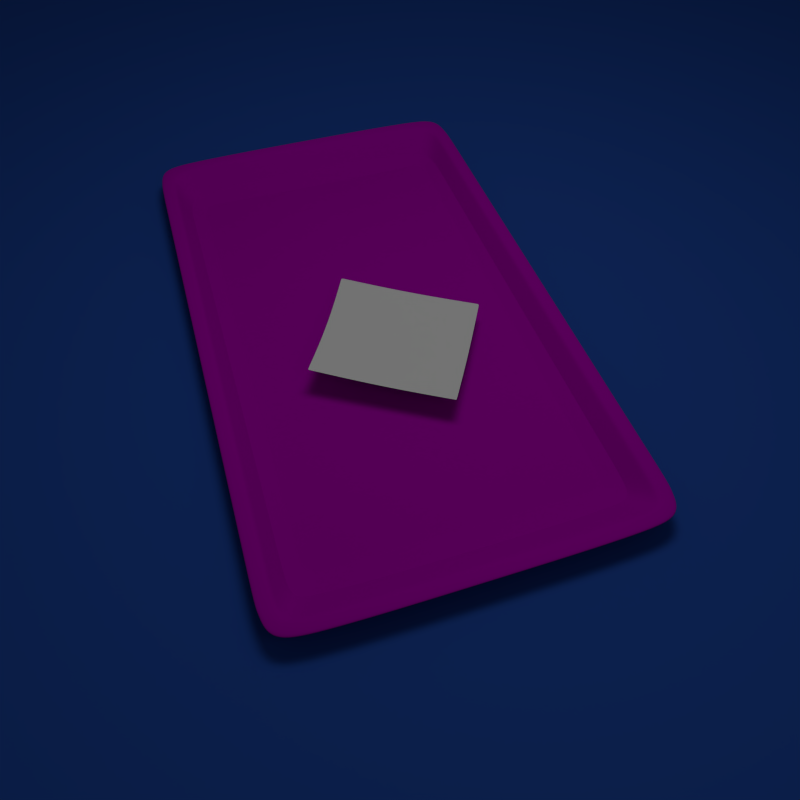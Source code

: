 # Source: split-that-bill.blend  (saved by Blender 2.59.1; exported with 4.5.12 LTS)
import bpy
from mathutils import Matrix  # noqa: F401  (used for matrix-valued properties, if any)

bpy.ops.wm.read_factory_settings(use_empty=True)
scene = bpy.context.scene
scene.name = 'Scene'

# ---- collections
col_collection_1 = bpy.data.collections.new('Collection 1'); scene.collection.children.link(col_collection_1)

# ---- materials (node trees are filled in below, after node groups)
mat_material_001 = bpy.data.materials.new('Material.001')
mat_material_001.alpha_threshold = 0.0
mat_material_001.use_transparent_shadow = False
mat_material_001.diffuse_color = (0.02157, 0.08185, 0.4109, 1.0)
mat_material_001.roughness = 0.5
mat_material_001.line_color = (0.0, 0.0, 0.0, 1.0)
mat_material_002 = bpy.data.materials.new('Material.002')
mat_material_002.alpha_threshold = 0.0
mat_material_002.use_transparent_shadow = False
mat_material_002.roughness = 0.5
mat_material_002.specular_intensity = 0.2049
mat_material_002.line_color = (0.0, 0.0, 0.0, 1.0)
mat_material = bpy.data.materials.new('Material')
mat_material.alpha_threshold = 0.0
mat_material.use_transparent_shadow = False
mat_material.diffuse_color = (0.4555, 0.0, 0.4672, 1.0)
mat_material.roughness = 0.5
mat_material.line_color = (0.0, 0.0, 0.0, 1.0)

# ---- material node trees

# ---- world
world_world = bpy.data.worlds.new('World'); scene.world = world_world
world_world.color = (0.05088, 0.05088, 0.05088)
world_world.use_sun_shadow = False
world_world.sun_shadow_jitter_overblur = 0.0
world_world.cycles.sampling_method = 'MANUAL'
world_world.cycles.sample_map_resolution = 256

# ---- cameras
cam_camera = bpy.data.cameras.new('Camera')
cam_camera.clip_end = 100.0
cam_camera.lens = 35.0
cam_camera.ortho_scale = 7.314
cam_camera.dof.focus_distance = 0.0
cam_camera.dof.aperture_fstop = 128.0

# ---- lights
light_lamp = bpy.data.lights.new('Lamp', 'POINT')
light_lamp.transmission_factor = 0.0
light_lamp.cutoff_distance = 30.0
light_lamp.energy = 100.0
light_lamp.shadow_buffer_clip_start = 1.001
light_lamp.shadow_soft_size = 1.0
light_lamp.shadow_maximum_resolution = 0.006
light_lamp.use_absolute_resolution = True
light_lamp.cycles.use_multiple_importance_sampling = False
light_lamp_001 = bpy.data.lights.new('Lamp.001', 'POINT')
light_lamp_001.transmission_factor = 0.0
light_lamp_001.cutoff_distance = 30.0
light_lamp_001.energy = 30.0
light_lamp_001.shadow_buffer_clip_start = 1.001
light_lamp_001.shadow_soft_size = 1.0
light_lamp_001.shadow_maximum_resolution = 0.006
light_lamp_001.use_absolute_resolution = True
light_lamp_001.cycles.use_multiple_importance_sampling = False

# ---- meshes
me_plane_003 = bpy.data.meshes.new('Plane.003')
me_plane_003.from_pydata([(1.0, 1.0, 0.0), (1.0, -1.0, 0.0), (-1.0, -1.0, 0.0), (-1.0, 1.0, 0.0)], [], [(0, 3, 2, 1)])
me_plane_003.materials.append(mat_material_001)
me_plane_003.use_remesh_preserve_volume = False
me_plane_003.use_remesh_preserve_attributes = False
me_plane_003.use_mirror_vertex_groups = False
me_plane_003.update()
me_plane_001 = bpy.data.meshes.new('Plane.001')
me_plane_001.from_pydata([(1.0, 1.0, 0.0), (1.0, -1.0, 0.0), (-1.0, -1.0, 0.0), (-1.0, 1.0, 0.0), (-5.96e-08, -1.0, 0.0), (1.0, 0.0, 0.0), (1.788e-07, 1.0, 0.0), (-1.0, 2.98e-07, 0.0), (5.96e-08, 1.49e-07, 0.0), (0.5, -1.0, 0.0), (-0.5, -1.0, 0.0), (1.0, 0.5, 0.0), (1.0, -0.5, 0.0), (0.5, 1.0, 0.0), (-0.5, 1.0, 0.0), (-1.0, -0.5, 0.0), (-1.0, 0.5, 0.0), (-0.5, 2.235e-07, 0.0), (1.192e-07, 0.5, 0.0), (0.5, 7.451e-08, 0.0), (0.0, -0.5, 0.0), (-0.5, 0.5, 0.0), (0.5, 0.5, 0.0), (-0.5, -0.5, 0.0), (0.5, -0.5, 0.0), (-0.9492, -1.0, 0.0), (-0.9492, 1.0, 0.0), (-0.9492, 2.905e-07, 0.0), (-0.9492, 0.5, 0.0), (-0.9492, -0.5, 0.0), (0.9882, -1.0, 0.0), (0.9882, 1.0, 0.0), (0.9882, 1.762e-09, 0.0), (0.9882, 0.5, 0.0), (0.9882, -0.5, 0.0), (1.0, 0.9612, 0.0), (-1.0, 0.9612, 0.0), (1.742e-07, 0.9612, 0.0), (-0.5, 0.9612, 0.0), (0.5, 0.9612, 0.0), (-0.9492, 0.9612, 0.0), (0.9882, 0.9612, 0.0), (1.0, -0.9591, 0.0), (-1.0, -0.9591, 0.0), (-5.473e-08, -0.9591, 0.0), (-0.5, -0.9591, 0.0), (0.5, -0.9591, 0.0), (-0.9492, -0.9591, 0.0), (0.9882, -0.9591, 0.0)], [], [(18, 21, 17, 8), (22, 18, 8, 19), (8, 17, 23, 20), (19, 8, 20, 24), (21, 28, 27, 17), (28, 16, 7, 27), (17, 27, 29, 23), (27, 7, 15, 29), (11, 33, 32, 5), (33, 22, 19, 32), (5, 32, 34, 12), (32, 19, 24, 34), (14, 38, 37, 6), (38, 21, 18, 37), (6, 37, 39, 13), (37, 18, 22, 39), (26, 40, 38, 14), (40, 28, 21, 38), (3, 36, 40, 26), (36, 16, 28, 40), (35, 0, 31, 41), (41, 33, 11, 35), (13, 39, 41, 31), (39, 22, 33, 41), (23, 45, 44, 20), (45, 10, 4, 44), (20, 44, 46, 24), (44, 4, 9, 46), (29, 47, 45, 23), (47, 25, 10, 45), (15, 43, 47, 29), (43, 2, 25, 47), (34, 48, 42, 12), (48, 30, 1, 42), (24, 46, 48, 34), (46, 9, 30, 48)])
me_plane_001.materials.append(mat_material_002)
me_plane_001.use_remesh_preserve_volume = False
me_plane_001.use_remesh_preserve_attributes = False
me_plane_001.use_mirror_vertex_groups = False
me_plane_001.update()
me_cube = bpy.data.meshes.new('Cube')
me_cube.from_pydata([(0.7654, 0.6999, -1.0), (0.7654, -0.6999, -1.0), (-0.7654, -0.6999, -1.0), (-0.7654, 0.6999, -1.0), (1.0, 1.0, 1.0), (1.0, -1.0, 1.0), (-1.0, -1.0, 1.0), (-1.0, 1.0, 1.0), (0.7654, -1.316e-09, -1.0), (2.694e-07, 0.6999, -1.0), (3.687e-08, -0.6999, -1.0), (-0.7654, 3.741e-07, -1.0), (1.0, -7.908e-07, 1.0), (4.181e-07, 1.0, 1.0), (-8.983e-07, -1.0, 1.0), (-1.0, 2.821e-07, 1.0), (1.531e-07, 1.864e-07, -1.0), (0.7654, 0.5249, -1.0), (0.7654, -0.5249, -1.0), (0.6501, 0.6999, -1.0), (-0.6501, 0.6999, -1.0), (0.6501, -0.6999, -1.0), (-0.6501, -0.6999, -1.0), (-0.7654, -0.5249, -1.0), (-0.7654, 0.5249, -1.0), (1.0, 0.75, 1.0), (1.0, -0.75, 1.0), (0.8494, 1.0, 1.0), (-0.8494, 1.0, 1.0), (0.8494, -1.0, 1.0), (-0.8494, -1.0, 1.0), (-1.0, -0.75, 1.0), (-1.0, 0.75, 1.0), (9.499e-08, -0.5249, -1.0), (0.6501, 9.254e-08, -1.0), (2.112e-07, 0.5249, -1.0), (-0.6501, 2.803e-07, -1.0), (-0.9235, 5.372e-08, 1.0), (1.393e-07, 0.8705, 1.0), (0.9235, -5.689e-07, 1.0), (-5.763e-07, -0.8705, 1.0), (0.6501, -0.5249, -1.0), (0.6501, 0.5249, -1.0), (-0.6501, -0.5249, -1.0), (-0.6501, 0.5249, -1.0), (-0.9235, 0.8705, 1.0), (0.9235, 0.8705, 1.0), (-0.9235, -0.8705, 1.0), (0.9235, -0.8705, 1.0), (0.8174, -0.7705, -0.7447), (0.8174, -5.304e-07, -0.7447), (-5.308e-07, -0.7705, -0.7447), (-0.8174, -0.7705, -0.7447), (-0.8174, 2.073e-08, -0.7447), (0.8174, 0.7705, -0.7447), (1.025e-07, 0.7705, -0.7447), (-0.8174, 0.7705, -0.7447), (-1.889e-07, -2.535e-07, -0.7447), (0.9095, -5.638e-07, 0.7705), (0.9095, -0.8573, 0.7705), (-5.703e-07, -0.8573, 0.7705), (-0.9095, -0.8573, 0.7705), (-0.9095, 4.938e-08, 0.7705), (0.9095, 0.8573, 0.7705), (1.345e-07, 0.8573, 0.7705), (-0.9095, 0.8573, 0.7705), (0.8313, -5.354e-07, -0.5162), (0.8313, -0.7836, -0.5162), (-5.368e-07, -0.7836, -0.5162), (-0.8313, -0.7836, -0.5162), (-0.8313, 2.506e-08, -0.5162), (0.8313, 0.7836, -0.5162), (1.074e-07, 0.7836, -0.5162), (-0.8313, 0.7836, -0.5162), (0.6288, 0.6999, -1.0), (0.6288, -0.6999, -1.0), (0.8215, 1.0, 1.0), (0.8215, -1.0, 1.0), (0.6288, 9.563e-08, -1.0), (0.6288, -0.5249, -1.0), (0.6288, 0.5249, -1.0), (0.8931, 0.8705, 1.0), (0.8931, -0.8705, 1.0), (0.7905, -0.7705, -0.7447), (0.7905, 0.7705, -0.7447), (0.7905, -5.213e-07, -0.7447), (0.8796, -0.8573, 0.7705), (0.8796, 0.8573, 0.7705), (0.8039, -0.7836, -0.5162), (0.8039, 0.7836, -0.5162), (-0.5896, 0.6999, -1.0), (-0.5896, -0.6999, -1.0), (-0.7704, 1.0, 1.0), (-0.7704, -1.0, 1.0), (-0.5896, 2.715e-07, -1.0), (-0.5896, -0.5249, -1.0), (-0.5896, 0.5249, -1.0), (-0.8375, 0.8705, 1.0), (-0.8375, -0.8705, 1.0), (-0.7413, -0.7705, -0.7447), (-0.7413, 0.7705, -0.7447), (-0.7413, -4.786e-09, -0.7447), (-0.8249, -0.8573, 0.7705), (-0.8249, 0.8573, 0.7705), (-0.7539, -0.7836, -0.5162), (-0.7539, 0.7836, -0.5162)], [], [(18, 1, 21, 41), (8, 18, 41, 34), (17, 8, 34, 42), (0, 17, 42, 19), (43, 22, 2, 23), (36, 43, 23, 11), (44, 36, 11, 24), (20, 44, 24, 3), (28, 7, 32, 45), (45, 32, 15, 37), (4, 27, 46, 25), (25, 46, 39, 12), (37, 15, 31, 47), (47, 31, 6, 30), (12, 39, 48, 26), (26, 48, 29, 5), (17, 0, 4, 25), (25, 12, 8, 17), (12, 26, 18, 8), (26, 5, 1, 18), (5, 29, 21, 1), (30, 6, 2, 22), (6, 31, 23, 2), (31, 15, 11, 23), (15, 32, 24, 11), (32, 7, 3, 24), (0, 19, 27, 4), (20, 3, 7, 28), (39, 58, 59, 48), (47, 61, 62, 37), (46, 63, 58, 39), (37, 62, 65, 45), (58, 66, 67, 59), (66, 50, 49, 67), (61, 69, 70, 62), (69, 52, 53, 70), (63, 71, 66, 58), (71, 54, 50, 66), (62, 70, 73, 65), (70, 53, 56, 73), (21, 75, 79, 41), (75, 10, 33, 79), (41, 79, 78, 34), (79, 33, 16, 78), (34, 78, 80, 42), (78, 16, 35, 80), (42, 80, 74, 19), (80, 35, 9, 74), (27, 76, 81, 46), (76, 13, 38, 81), (48, 82, 77, 29), (82, 40, 14, 77), (29, 77, 75, 21), (77, 14, 10, 75), (19, 74, 76, 27), (74, 9, 13, 76), (50, 85, 83, 49), (85, 57, 51, 83), (54, 84, 85, 50), (84, 55, 57, 85), (59, 86, 82, 48), (86, 60, 40, 82), (64, 87, 81, 38), (87, 63, 46, 81), (67, 88, 86, 59), (88, 68, 60, 86), (49, 83, 88, 67), (83, 51, 68, 88), (72, 89, 87, 64), (89, 71, 63, 87), (55, 84, 89, 72), (84, 54, 71, 89), (10, 91, 95, 33), (91, 22, 43, 95), (33, 95, 94, 16), (95, 43, 36, 94), (16, 94, 96, 35), (94, 36, 44, 96), (35, 96, 90, 9), (96, 44, 20, 90), (13, 92, 97, 38), (92, 28, 45, 97), (40, 98, 93, 14), (98, 47, 30, 93), (14, 93, 91, 10), (93, 30, 22, 91), (9, 90, 92, 13), (90, 20, 28, 92), (57, 101, 99, 51), (101, 53, 52, 99), (55, 100, 101, 57), (100, 56, 53, 101), (60, 102, 98, 40), (102, 61, 47, 98), (65, 103, 97, 45), (103, 64, 38, 97), (68, 104, 102, 60), (104, 69, 61, 102), (51, 99, 104, 68), (99, 52, 69, 104), (73, 105, 103, 65), (105, 72, 64, 103), (56, 100, 105, 73), (100, 55, 72, 105)])
_k = {(49, 50): 0.0902, (52, 53): 0.0902, (50, 54): 0.0902, (53, 56): 0.0902, (51, 57): 0.89804, (55, 57): 0.89804, (49, 83): 0.0902, (51, 83): 0.0902, (54, 84): 0.0902, (55, 84): 0.0902, (50, 85): 0.89804, (57, 85): 0.89804, (51, 99): 0.0902, (52, 99): 0.0902, (55, 100): 0.0902, (56, 100): 0.0902, (53, 101): 0.89804, (57, 101): 0.89804}
me_cube.attributes.new('crease_edge', 'FLOAT', 'EDGE').data.foreach_set('value', [_k.get((min(e.vertices), max(e.vertices)), 0.0) for e in me_cube.edges])
me_cube.materials.append(mat_material)
me_cube.use_remesh_preserve_volume = False
me_cube.use_remesh_preserve_attributes = False
me_cube.use_mirror_vertex_groups = False
me_cube.update()
lat_lattice = bpy.data.lattices.new('Lattice')
lat_lattice.points_u = 5
lat_lattice.points_v = 3
lat_lattice.points_w = 1
lat_lattice.points.foreach_set('co_deform', [-0.5033, -0.833, 0.8075, -0.256, -0.7968, 0.5589, 0.006529, -0.7194, 0.38, 0.346, -0.731, 0.3868, 0.5736, -0.7238, 0.6002, -0.5079, -0.2215, 0.7314, -0.2617, -0.2523, 0.496, 0.005449, -0.2107, 0.3224, 0.3446, -0.2195, 0.3353, 0.5834, -0.2076, 0.5319, -0.5421, 0.3348, 0.901, -0.263, 0.2898, 0.5624, 0.00469, 0.2984, 0.3827, 0.3432, 0.2921, 0.4193, 0.5781, 0.367, 0.6178])

# ---- objects
ob_lamp_004 = bpy.data.objects.new('Lamp.004', light_lamp)
ob_lamp_003 = bpy.data.objects.new('Lamp.003', light_lamp)
ob_lamp_002 = bpy.data.objects.new('Lamp.002', light_lamp)
ob_lamp_001 = bpy.data.objects.new('Lamp.001', light_lamp_001)
ob_plane = bpy.data.objects.new('Plane', me_plane_003)
ob_lattice = bpy.data.objects.new('Lattice', lat_lattice)
ob_plane_001 = bpy.data.objects.new('Plane.001', me_plane_001)
ob_cube = bpy.data.objects.new('Cube', me_cube)
ob_lamp = bpy.data.objects.new('Lamp', light_lamp)
ob_camera = bpy.data.objects.new('Camera', cam_camera)

# ---- transforms, parenting, visibility, modifiers, constraints
ob_lamp_004.location = (0.873, 0.4013, 7.933)
ob_lamp_004.rotation_euler = (0.6503, 0.05522, 4.096)
ob_lamp_004.lock_rotations_4d = False
ob_lamp_004.empty_display_type = 'ARROWS'
ob_lamp_004.color = (0.0, 0.0, 0.0, 0.0)
ob_lamp_004.lineart.crease_threshold = 0.0
ob_lamp_003.location = (0.4694, 1.946, 8.04)
ob_lamp_003.rotation_euler = (0.6503, 0.05522, 4.096)
ob_lamp_003.lock_rotations_4d = False
ob_lamp_003.empty_display_type = 'ARROWS'
ob_lamp_003.color = (0.0, 0.0, 0.0, 0.0)
ob_lamp_003.lineart.crease_threshold = 0.0
ob_lamp_002.location = (-0.3498, -0.1779, 8.182)
ob_lamp_002.rotation_euler = (0.6503, 0.05522, 4.096)
ob_lamp_002.lock_rotations_4d = False
ob_lamp_002.empty_display_type = 'ARROWS'
ob_lamp_002.color = (0.0, 0.0, 0.0, 0.0)
ob_lamp_002.lineart.crease_threshold = 0.0
ob_lamp_001.location = (6.187, 1.004, 6.539)
ob_lamp_001.rotation_euler = (0.6503, 0.05522, 1.866)
ob_lamp_001.lock_rotations_4d = False
ob_lamp_001.empty_display_type = 'ARROWS'
ob_lamp_001.color = (0.0, 0.0, 0.0, 0.0)
ob_lamp_001.lineart.crease_threshold = 0.0
ob_plane.location = (-0.5698, 1.257, -0.1379)
ob_plane.scale = (8.34, 8.34, 8.34)
ob_plane.lineart.crease_threshold = 0.0
ob_lattice.location = (0.8175, 0.6936, -0.2195)
ob_lattice.rotation_euler = (-0.02811, -0.1292, -0.5553)
ob_lattice.scale = (5.399, 3.153, 1.809)
ob_lattice.lineart.crease_threshold = 0.0
ob_plane_001.parent = ob_lattice
ob_plane_001.matrix_parent_inverse = Matrix(((0.1917, 0.0, 0.0, -0.2302), (0.0, 0.3283, 0.0, -0.1067), (0.0, 0.0, 0.5721, -0.4739), (0.0, 0.0, 0.0, 1.0)))
ob_plane_001.location = (0.9793, 0.293, 0.4928)
ob_plane_001.scale = (2.1, 1.3, 1.0)
ob_plane_001.lineart.crease_threshold = 0.0
_m = ob_plane_001.modifiers.new('Subsurf', 'SUBSURF')
_m.uv_smooth = 'PRESERVE_CORNERS'
_m.levels = 2
_m.render_levels = 3
_m.show_only_control_edges = False
_m = ob_plane_001.modifiers.new('Lattice', 'LATTICE')
_m.object = ob_lattice
ob_cube.location = (0.0, 0.0, 0.0)
ob_cube.rotation_euler = (3.142, -0.0, 0.0)
ob_cube.scale = (3.23, 1.9, -0.1422)
ob_cube.lock_rotations_4d = False
ob_cube.empty_display_type = 'ARROWS'
ob_cube.lineart.crease_threshold = 0.0
_m = ob_cube.modifiers.new('Subsurf', 'SUBSURF')
_m.uv_smooth = 'PRESERVE_CORNERS'
_m.levels = 2
_m.render_levels = 5
_m.show_only_control_edges = False
ob_lamp.location = (-0.2436, 1.024, 8.177)
ob_lamp.rotation_euler = (0.6503, 0.05522, 4.096)
ob_lamp.lock_rotations_4d = False
ob_lamp.empty_display_type = 'ARROWS'
ob_lamp.color = (0.0, 0.0, 0.0, 0.0)
ob_lamp.lineart.crease_threshold = 0.0
ob_camera.location = (5.392, -1.482, 5.751)
ob_camera.rotation_euler = (0.6674, -1.018e-05, 1.256)
ob_camera.scale = (1.0, 1.0, 1.0)
ob_camera.lock_rotations_4d = False
ob_camera.empty_display_type = 'ARROWS'
ob_camera.color = (0.0, 0.0, 0.0, 0.0)
ob_camera.display_type = 'WIRE'
ob_camera.lineart.crease_threshold = 0.0

# ---- collection membership
col_collection_1.objects.link(ob_lamp_004)
col_collection_1.objects.link(ob_lamp_003)
col_collection_1.objects.link(ob_lamp_002)
col_collection_1.objects.link(ob_lamp_001)
col_collection_1.objects.link(ob_plane)
col_collection_1.objects.link(ob_lattice)
col_collection_1.objects.link(ob_plane_001)
col_collection_1.objects.link(ob_cube)
col_collection_1.objects.link(ob_lamp)
col_collection_1.objects.link(ob_camera)

# ---- scene / render settings (as saved in the file)
scene.camera = ob_camera
scene.frame_start = 1; scene.frame_end = 250; scene.frame_set(1)
scene.render.engine = 'BLENDER_EEVEE_NEXT'
scene.render.image_settings.color_mode = 'RGB'
scene.render.image_settings.compression = 90
scene.render.resolution_x = 512
scene.render.resolution_y = 512
scene.render.dither_intensity = 0.0
scene.render.bake_margin = 2
scene.render.bake_bias = 0.0
scene.cycles.use_denoising = False
scene.cycles.samples = 10
scene.cycles.sampling_pattern = 'TABULATED_SOBOL'
scene.cycles.light_sampling_threshold = 0.0
scene.cycles.use_adaptive_sampling = False
scene.cycles.use_light_tree = False
scene.cycles.blur_glossy = 0.0
scene.cycles.volume_bounces = 1
scene.cycles.pixel_filter_type = 'GAUSSIAN'
scene.cycles.sample_clamp_indirect = 0.0
scene.view_settings.view_transform = 'Standard'
bpy.context.view_layer.update()
